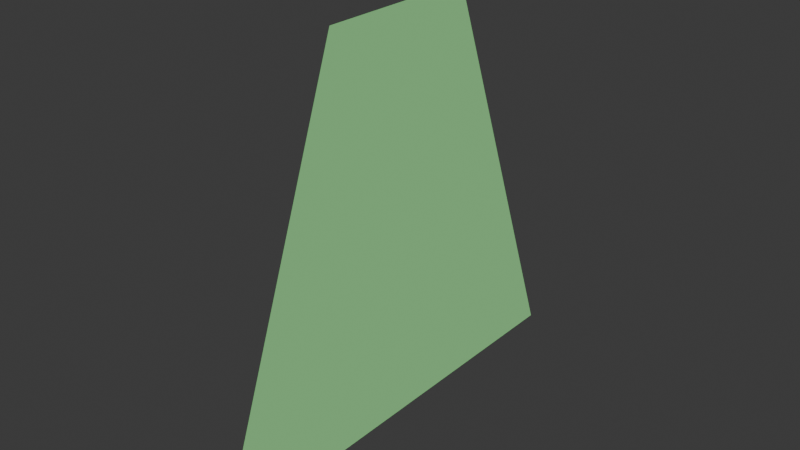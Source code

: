 # Source: grass_blade.blend  (saved by Blender 5.0.118; exported with 4.5.12 LTS)
import bpy
from mathutils import Matrix  # noqa: F401  (used for matrix-valued properties, if any)

bpy.ops.wm.read_factory_settings(use_empty=True)
scene = bpy.context.scene
scene.name = 'Scene'

# ---- collections
col_collection = bpy.data.collections.new('Collection'); scene.collection.children.link(col_collection)

# ---- materials (node trees are filled in below, after node groups)
mat_material = bpy.data.materials.new('Material')
mat_material.alpha_threshold = 0.0
mat_material.use_backface_culling_lightprobe_volume = False
mat_material.roughness = 0.5
mat_material.line_color = (0.0, 0.0, 0.0, 1.0)

# ---- material node trees
mat_material.use_nodes = True; mat_material.node_tree.nodes.clear()
_N = mat_material.node_tree.nodes; _L = mat_material.node_tree.links
n0 = _N.new('ShaderNodeOutputMaterial'); n0.name = 'Material Output'; n0.location = (200, 100)
n1 = _N.new('ShaderNodeBsdfPrincipled'); n1.name = 'Principled BSDF'; n1.location = (-200, 100)
n1.inputs[2].default_value = 1.0
n2 = _N.new('ShaderNodeVertexColor'); n2.name = 'Color Attribute'; n2.location = (-456, 81)
_L.new(n1.outputs[0], n0.inputs[0])
_L.new(n2.outputs[0], n1.inputs[0])
n0.is_active_output = True

# ---- world
world_world = bpy.data.worlds.new('World'); scene.world = world_world
world_world.use_nodes = True; world_world.node_tree.nodes.clear()
_N = world_world.node_tree.nodes; _L = world_world.node_tree.links
n0 = _N.new('ShaderNodeOutputWorld'); n0.name = 'World Output'; n0.location = (200, 100)
n1 = _N.new('ShaderNodeBackground'); n1.name = 'Background'; n1.location = (-200, 100)
n1.inputs[0].default_value = (0.05088, 0.05088, 0.05088, 1.0)
_L.new(n1.outputs[0], n0.inputs[0])
n0.is_active_output = True
world_world.color = (0.05088, 0.05088, 0.05088)
world_world.sun_shadow_jitter_overblur = 0.0

# ---- meshes
me_plane_002 = bpy.data.meshes.new('Plane.002')
me_plane_002.from_pydata([(-3.338e-08, 0.14, -1.46e-08), (-8.9e-09, -0.14, -1.46e-08), (1.015e-08, -0.0512, 0.2486), (1.201e-09, 0.0512, 0.2486)], [], [(3, 2, 1, 0)])
_uv = me_plane_002.uv_layers.new(name='UVMap')
_uv.uv.foreach_set('vector', [0.3657, 0.0, 0.3657, 0.3657, 1.0, 1.0, 1.0, 0.0])
_ca = me_plane_002.color_attributes.new('Attribute', 'BYTE_COLOR', 'CORNER')
_ca.data.foreach_set('color', [0.3372, 0.8469, 0.3231, 1.0, 0.3372, 0.8469, 0.3231, 1.0, 0.3372, 0.8469, 0.3231, 1.0, 0.3372, 0.8469, 0.3231, 1.0])
me_plane_002.materials.append(mat_material)
me_plane_002.use_paint_bone_selection = False
me_plane_002.use_paint_mask_vertex = True
me_plane_002.update()

# ---- objects
ob_plane_002 = bpy.data.objects.new('Plane.002', me_plane_002)

# ---- transforms, parenting, visibility, modifiers, constraints
ob_plane_002.location = (0.0, 0.0, 0.0)

# ---- collection membership
col_collection.objects.link(ob_plane_002)

# ---- scene / render settings (as saved in the file)
scene.frame_start = 1; scene.frame_end = 250; scene.frame_set(1)
scene.render.engine = 'BLENDER_EEVEE_NEXT'
scene.render.bake_bias = 0.0
scene.render.bake_samples = 0
scene.cycles.sampling_pattern = 'TABULATED_SOBOL'
scene.eevee.use_volume_custom_range = False
bpy.context.view_layer.update()

# ---- added for rendering (the .blend has no active camera and no usable light): camera, sun
cam_auto = bpy.data.cameras.new('AutoCamera')
cam_auto.lens = 50.0
cam_auto.sensor_width = 36.0
cam_auto.clip_end = 1000.0
ob_auto_camera = bpy.data.objects.new('AutoCamera', cam_auto)
scene.collection.objects.link(ob_auto_camera)
ob_auto_camera.location = (0.346458, -0.41575, 0.401484)
ob_auto_camera.rotation_euler = (1.09748, -7.21219e-08, 0.694738)
scene.camera = ob_auto_camera
light_auto_sun = bpy.data.lights.new('AutoSun', 'SUN')
light_auto_sun.energy = 3.0
light_auto_sun.angle = 0.0523599
ob_auto_sun = bpy.data.objects.new('AutoSun', light_auto_sun)
scene.collection.objects.link(ob_auto_sun)
ob_auto_sun.rotation_euler = (0.872665, 0.174533, 0.523599)
bpy.context.view_layer.update()
